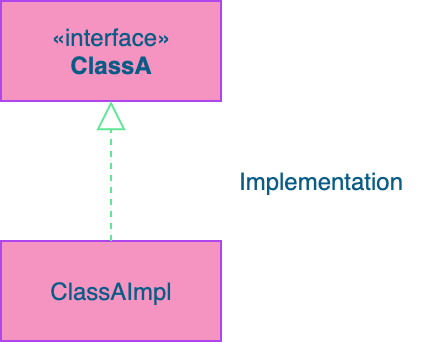

The diagram above was exported from draw.io. Its source (the exported page's mxGraphModel, read from the mxfile embedded in the PNG):
<mxGraphModel dx="946" dy="604" grid="1" gridSize="10" guides="1" tooltips="1" connect="1" arrows="1" fold="1" page="1" pageScale="1" pageWidth="827" pageHeight="1169" math="0" shadow="0">
  <root>
    <mxCell id="sWCFNGR_IXiJH8sx4s9z-0" />
    <mxCell id="sWCFNGR_IXiJH8sx4s9z-1" parent="sWCFNGR_IXiJH8sx4s9z-0" />
    <mxCell id="xYU8c8DiLzt1K3npzfUC-0" value="«interface»&lt;br&gt;&lt;b&gt;ClassA&lt;/b&gt;" style="html=1;fillColor=#F694C1;strokeColor=#AF45ED;fontColor=#095C86;" vertex="1" parent="sWCFNGR_IXiJH8sx4s9z-1">
      <mxGeometry x="290" y="180" width="110" height="50" as="geometry" />
    </mxCell>
    <mxCell id="xYU8c8DiLzt1K3npzfUC-1" value="ClassAImpl" style="html=1;fillColor=#F694C1;strokeColor=#AF45ED;fontColor=#095C86;" vertex="1" parent="sWCFNGR_IXiJH8sx4s9z-1">
      <mxGeometry x="290" y="300" width="110" height="50" as="geometry" />
    </mxCell>
    <mxCell id="xYU8c8DiLzt1K3npzfUC-2" value="" style="endArrow=block;dashed=1;endFill=0;endSize=12;html=1;entryX=0.5;entryY=1;entryDx=0;entryDy=0;exitX=0.5;exitY=0;exitDx=0;exitDy=0;strokeColor=#60E696;fontColor=#095C86;" edge="1" parent="sWCFNGR_IXiJH8sx4s9z-1" source="xYU8c8DiLzt1K3npzfUC-1" target="xYU8c8DiLzt1K3npzfUC-0">
      <mxGeometry width="160" relative="1" as="geometry">
        <mxPoint x="80" y="280" as="sourcePoint" />
        <mxPoint x="240" y="280" as="targetPoint" />
      </mxGeometry>
    </mxCell>
    <mxCell id="1rSecR8Vg0PEuGOKeYn_-0" value="Implementation" style="text;html=1;align=center;verticalAlign=middle;resizable=0;points=[];autosize=1;fontColor=#095C86;" vertex="1" parent="sWCFNGR_IXiJH8sx4s9z-1">
      <mxGeometry x="400" y="260" width="100" height="20" as="geometry" />
    </mxCell>
  </root>
</mxGraphModel>